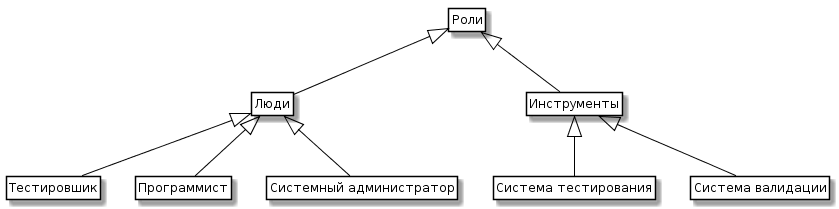

The diagram above was rendered by PlantUML. Its source (embedded in the PNG):
@startuml
skinparam class {
	BackgroundColor White
	ArrowColor Black
	BorderColor Black
}

class Roles as "Роли"
class Persons as "Люди"
class Instruments as "Инструменты"
class SysTest as "Система тестирования"
class SysValidata as "Система валидации"
class Tester as "Тестировшик"
class Programmer as "Программист"
class SystemAdministrator as "Системный администратор"

Roles <|-- Persons
Roles <|--Instruments 

Instruments <|--SysTest 
Instruments <|--SysValidata 
Persons <|-- Programmer 
Persons <|-- Tester
Persons <|-- SystemAdministrator

hide members
hide circle
hide methods
@enduml